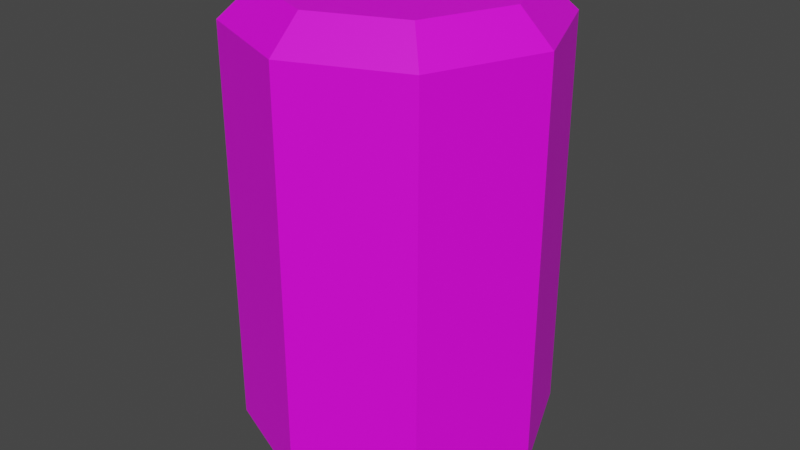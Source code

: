 # Source: can.blend  (saved by Blender 3.4.6; exported with 4.5.12 LTS)
import bpy
from mathutils import Matrix  # noqa: F401  (used for matrix-valued properties, if any)

bpy.ops.wm.read_factory_settings(use_empty=True)
scene = bpy.context.scene
scene.name = 'Scene'

# ---- images (referenced by path relative to the original .blend; pixels are not part of the script)
import os
ASSET_DIR = os.environ.get("B2B_ASSET_DIR", "")  # directory of the original .blend (textures are referenced by path, not embedded)
HERE = os.path.dirname(os.path.abspath(__file__))  # packed textures are extracted next to this script under _unpacked/

def load_image(name, relpath, width, height, colorspace="sRGB"):
    """Load a texture the original file referenced (path relative to the .blend, or extracted next to this script)."""
    p = next((c for c in (os.path.join(HERE, relpath), os.path.join(ASSET_DIR, relpath)) if relpath and os.path.exists(c)), "")
    if p:
        img = bpy.data.images.load(p, check_existing=True)
        img.name = name
    else:  # same state as the original file: an image datablock whose file is absent (Cycles renders it pink)
        img = bpy.data.images.new(name, width, height)
        img.source = "FILE"
        img.filepath = "//" + (relpath or name)
    img.colorspace_settings.name = colorspace
    return img
img_can = load_image('can', '', 1024, 1024, 'sRGB')

# ---- materials (node trees are filled in below, after node groups)
mat_material_001 = bpy.data.materials.new('Material.001')
mat_material_001.use_transparent_shadow = False

# ---- material node trees
mat_material_001.use_nodes = True; mat_material_001.node_tree.nodes.clear()
_N = mat_material_001.node_tree.nodes; _L = mat_material_001.node_tree.links
n0 = _N.new('ShaderNodeBsdfPrincipled'); n0.name = 'Principled BSDF'; n0.location = (10, 300)
n0.distribution = 'GGX'
n0.subsurface_method = 'RANDOM_WALK_SKIN'
n0.inputs[3].default_value = 1.45
n0.inputs[27].default_value = (0.0, 0.0, 0.0, 1.0)
n0.inputs[28].default_value = 1.0
n1 = _N.new('ShaderNodeOutputMaterial'); n1.name = 'Material Output'; n1.location = (300, 300)
n2 = _N.new('ShaderNodeTexImage'); n2.name = 'Image Texture'; n2.location = (-280, 271)
n2.image = img_can
_L.new(n0.outputs[0], n1.inputs[0])
_L.new(n2.outputs[0], n0.inputs[0])
n1.is_active_output = True

# ---- world
world_world = bpy.data.worlds.new('World'); scene.world = world_world
world_world.use_nodes = True; world_world.node_tree.nodes.clear()
_N = world_world.node_tree.nodes; _L = world_world.node_tree.links
n0 = _N.new('ShaderNodeOutputWorld'); n0.name = 'World Output'; n0.location = (300, 300)
n1 = _N.new('ShaderNodeBackground'); n1.name = 'Background'; n1.location = (10, 300)
n1.inputs[0].default_value = (0.05088, 0.05088, 0.05088, 1.0)
_L.new(n1.outputs[0], n0.inputs[0])
n0.is_active_output = True
world_world.color = (0.05088, 0.05088, 0.05088)
world_world.use_sun_shadow = False
world_world.sun_shadow_jitter_overblur = 0.0

# ---- meshes
me_cylinder = bpy.data.meshes.new('Cylinder')
me_cylinder.from_pydata([(0.0, 0.7835, 1.5), (0.0, 1.0, 1.3), (0.554, 0.554, 1.5), (0.7071, 0.7071, 1.3), (0.7835, 0.0, 1.5), (1.0, 0.0, 1.3), (0.554, -0.554, 1.5), (0.7071, -0.7071, 1.3), (0.0, -0.7835, 1.5), (0.0, -1.0, 1.3), (-0.554, -0.554, 1.5), (-0.7071, -0.7071, 1.3), (-0.7835, 0.0, 1.5), (-1.0, 0.0, 1.3), (-0.554, 0.554, 1.5), (-0.7071, 0.7071, 1.3), (0.0, 0.7835, -1.5), (0.0, 1.0, -1.3), (0.7071, 0.7071, -1.3), (0.554, 0.554, -1.5), (1.0, 0.0, -1.3), (0.7835, 0.0, -1.5), (0.7071, -0.7071, -1.3), (0.554, -0.554, -1.5), (0.0, -1.0, -1.3), (0.0, -0.7835, -1.5), (-0.7071, -0.7071, -1.3), (-0.554, -0.554, -1.5), (-1.0, 0.0, -1.3), (-0.7835, 0.0, -1.5), (-0.7071, 0.7071, -1.3), (-0.554, 0.554, -1.5)], [], [(17, 1, 3, 18), (22, 7, 9, 24), (24, 9, 11, 26), (26, 11, 13, 28), (28, 13, 15, 30), (18, 3, 5, 20), (20, 5, 7, 22), (30, 15, 1, 17), (3, 1, 0, 2), (5, 3, 2, 4), (7, 5, 4, 6), (9, 7, 6, 8), (11, 9, 8, 10), (13, 11, 10, 12), (15, 13, 12, 14), (1, 15, 14, 0), (2, 0, 14, 12, 10, 8, 6, 4), (17, 18, 19, 16), (18, 20, 21, 19), (20, 22, 23, 21), (22, 24, 25, 23), (24, 26, 27, 25), (26, 28, 29, 27), (28, 30, 31, 29), (30, 17, 16, 31), (16, 19, 21, 23, 25, 27, 29, 31)])
_uv = me_cylinder.uv_layers.new(name='UVMap')
_uv.uv.foreach_set('vector', [0.7225, 0.9996, 0.7225, 0.5004, 0.8695, 0.5004, 0.8695, 0.9996, 0.427, 0.4996, 0.427, 0.0004152, 0.5739, 0.0004152, 0.5739, 0.4996, 0.7225, 0.4996, 0.7225, 0.0004152, 0.8695, 0.0004152, 0.8695, 0.4996, 0.5747, 0.9996, 0.5747, 0.5004, 0.7217, 0.5004, 0.7217, 0.9996, 0.427, 0.9996, 0.427, 0.5004, 0.5739, 0.5004, 0.5739, 0.9996, 0.5747, 0.4996, 0.5747, 0.0004152, 0.7217, 0.0004152, 0.7217, 0.4996, 0.2792, 0.4996, 0.2792, 0.0004152, 0.4261, 0.0004152, 0.4261, 0.4996, 0.2792, 0.9996, 0.2792, 0.5004, 0.4261, 0.5004, 0.4261, 0.9996, 0.1099, 0.558, 0.1099, 0.7049, 0.05555, 0.689, 0.05555, 0.5739, 0.165, 0.558, 0.165, 0.7049, 0.1107, 0.689, 0.1107, 0.5739, 0.1099, 0.7058, 0.1099, 0.8527, 0.05555, 0.8368, 0.05555, 0.7217, 0.9246, 0.5004, 0.9246, 0.6474, 0.8703, 0.6315, 0.8703, 0.5163, 0.2201, 0.558, 0.2201, 0.7049, 0.1658, 0.689, 0.1658, 0.5739, 0.9246, 0.6482, 0.9246, 0.7951, 0.8703, 0.7792, 0.8703, 0.6641, 0.05472, 0.558, 0.05472, 0.7049, 0.0004152, 0.689, 0.0004152, 0.5739, 0.9246, 0.1482, 0.9246, 0.2951, 0.8703, 0.2792, 0.8703, 0.1641, 0.08183, 0.2784, 0.0004151, 0.197, 0.0004153, 0.08183, 0.08183, 0.0004152, 0.197, 0.0004152, 0.2784, 0.08183, 0.2784, 0.197, 0.197, 0.2784, 0.2752, 0.7058, 0.2752, 0.8527, 0.2209, 0.8368, 0.2209, 0.7217, 0.1107, 0.8527, 0.1107, 0.7058, 0.165, 0.7217, 0.165, 0.8368, 0.9246, 0.796, 0.9246, 0.9429, 0.8703, 0.927, 0.8703, 0.8119, 0.1658, 0.8527, 0.1658, 0.7058, 0.2201, 0.7217, 0.2201, 0.8368, 0.9246, 0.0004152, 0.9246, 0.1474, 0.8703, 0.1315, 0.8703, 0.01632, 0.2752, 0.558, 0.2752, 0.7049, 0.2209, 0.689, 0.2209, 0.5739, 0.9246, 0.296, 0.9246, 0.4429, 0.8703, 0.427, 0.8703, 0.3119, 0.05472, 0.7058, 0.05472, 0.8527, 0.0004152, 0.8368, 0.0004152, 0.7217, 0.0004151, 0.4757, 0.0004151, 0.3606, 0.08183, 0.2792, 0.197, 0.2792, 0.2784, 0.3606, 0.2784, 0.4757, 0.197, 0.5572, 0.08183, 0.5572])
me_cylinder.materials.append(mat_material_001)
me_cylinder.update()

# ---- objects
ob_cylinder = bpy.data.objects.new('Cylinder', me_cylinder)

# ---- transforms, parenting, visibility, modifiers, constraints
ob_cylinder.location = (0.0, 0.0, 0.0)

# ---- collection membership
scene.collection.objects.link(ob_cylinder)

# ---- scene / render settings (as saved in the file)
scene.frame_start = 1; scene.frame_end = 250; scene.frame_set(1)
scene.render.engine = 'BLENDER_EEVEE_NEXT'
scene.cycles.sampling_pattern = 'TABULATED_SOBOL'
scene.cycles.use_light_tree = False
scene.view_settings.view_transform = 'Filmic'
bpy.context.view_layer.update()

# ---- added for rendering (the .blend has no active camera and no usable light): camera, sun
cam_auto = bpy.data.cameras.new('AutoCamera')
cam_auto.lens = 50.0
cam_auto.sensor_width = 36.0
cam_auto.clip_end = 1000.0
ob_auto_camera = bpy.data.objects.new('AutoCamera', cam_auto)
scene.collection.objects.link(ob_auto_camera)
ob_auto_camera.location = (3.8148, -4.57776, 3.05184)
ob_auto_camera.rotation_euler = (1.09748, -7.21219e-08, 0.694738)
scene.camera = ob_auto_camera
light_auto_sun = bpy.data.lights.new('AutoSun', 'SUN')
light_auto_sun.energy = 3.0
light_auto_sun.angle = 0.0523599
ob_auto_sun = bpy.data.objects.new('AutoSun', light_auto_sun)
scene.collection.objects.link(ob_auto_sun)
ob_auto_sun.rotation_euler = (0.872665, 0.174533, 0.523599)
bpy.context.view_layer.update()
